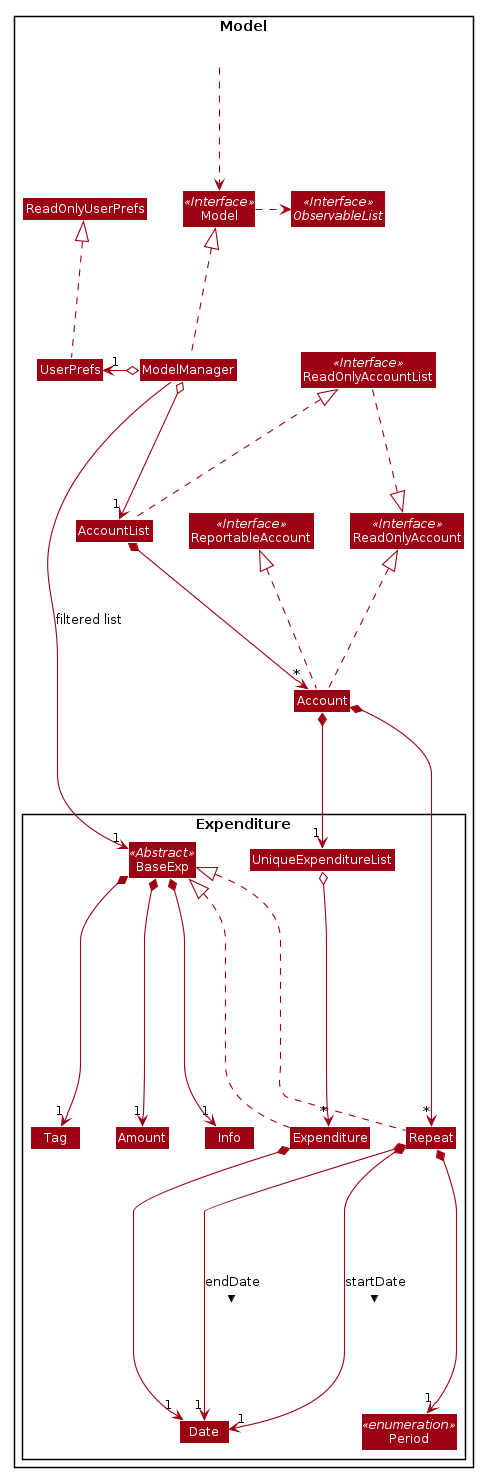

The diagram above was rendered by PlantUML. Its source (embedded in the PNG):
@startuml








skinparam BackgroundColor #FFFFFFF

skinparam Shadowing false

skinparam Class {
    FontColor #FFFFFF
    BorderThickness 1
    BorderColor #FFFFFF
    StereotypeFontColor #FFFFFF
    FontName Arial
}

skinparam Actor {
    BorderColor #000000
    Color #000000
    FontName Arial
}

skinparam Sequence {
    MessageAlign center
    BoxFontSize 15
    BoxPadding 0
    BoxFontColor #FFFFFF
    FontName Arial
}

skinparam Participant {
    FontColor #FFFFFFF
    Padding 20
}

skinparam MinClassWidth 50
skinparam ParticipantPadding 10
skinparam Shadowing false
skinparam DefaultTextAlignment center
skinparam packageStyle Rectangle

hide footbox
hide members
hide circle
skinparam arrowThickness 1.1
skinparam arrowColor #9D0012
skinparam classBackgroundColor #9D0012

Package Model <<Rectangle>>{
Interface ReadOnlyAccountList <<Interface>>
Interface Model <<Interface>>
Interface ObservableList <<Interface>>
Class ReadOnlyAccountList <<Interface>>
Class ReportableAccount <<Interface>>
Class ReadOnlyAccount <<Interface>>
Class AccountList
Class Account
Class Model
Class ModelManager
Class UserPrefs
Class ReadOnlyUserPrefs

Package Expenditure {
Class BaseExp <<Abstract>>
Class Expenditure
Class Repeat
Class Amount
Class Date
Class Info
Class Tag
Class UniqueExpenditureList
Class Period <<enumeration>>
}


Class HiddenOutside #FFFFFF
HiddenOutside ..> Model

AccountList .left.|> ReadOnlyAccountList
Account .up.|> ReadOnlyAccount
Account .up.|> ReportableAccount

ModelManager .up.|> Model
Model .right.> ObservableList
ModelManager o--> "1" AccountList
ModelManager o-left-> "1" UserPrefs
UserPrefs .up.|> ReadOnlyUserPrefs

ReadOnlyAccountList .down.|> ReadOnlyAccount
Account *--> "1" UniqueExpenditureList
Account *--> "*" Repeat
AccountList *--> "*" Account

Repeat .up.|> BaseExp
Expenditure .up.|> BaseExp
UniqueExpenditureList o--> "*" Expenditure
BaseExp *--> "1" Amount
BaseExp *--> "1" Tag
BaseExp *--> "1" Info
Expenditure *--> "1" Date
Repeat *--> "1" Date : startDate >
Repeat *--> "1" Date : endDate >
Repeat *--> "1" Period

ModelManager --> "1" BaseExp : filtered list
@enduml